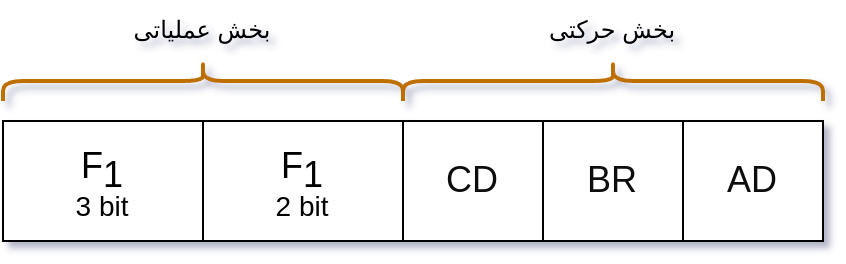

The diagram above was exported from draw.io. Its source (the exported page's mxGraphModel, read from the mxfile embedded in the PNG):
<mxGraphModel dx="789" dy="529" grid="1" gridSize="10" guides="1" tooltips="1" connect="1" arrows="1" fold="1" page="1" pageScale="1" pageWidth="850" pageHeight="1100" math="0" shadow="0">
  <root>
    <mxCell id="0" />
    <mxCell id="1" parent="0" />
    <mxCell id="dUth_oC2DTvi_c6odPAl-1" value="&lt;font color=&quot;#000000&quot;&gt;F&lt;sub style=&quot;font-size: 18px;&quot;&gt;1&lt;/sub&gt;&lt;/font&gt;&lt;div style=&quot;line-height: 40%;&quot;&gt;&lt;font color=&quot;#000000&quot; style=&quot;font-size: 14px;&quot;&gt;3 bit&lt;/font&gt;&lt;/div&gt;" style="rounded=0;whiteSpace=wrap;html=1;fontSize=18;" vertex="1" parent="1">
      <mxGeometry x="300" y="640" width="100" height="60" as="geometry" />
    </mxCell>
    <mxCell id="dUth_oC2DTvi_c6odPAl-7" value="" style="shape=curlyBracket;whiteSpace=wrap;html=1;rounded=1;labelPosition=left;verticalLabelPosition=middle;align=right;verticalAlign=middle;rotation=90;fillColor=#f0a30a;strokeColor=#BD7000;fontColor=#000000;strokeWidth=2;" vertex="1" parent="1">
      <mxGeometry x="390" y="520" width="20" height="200" as="geometry" />
    </mxCell>
    <mxCell id="dUth_oC2DTvi_c6odPAl-8" value="" style="shape=curlyBracket;whiteSpace=wrap;html=1;rounded=1;labelPosition=left;verticalLabelPosition=middle;align=right;verticalAlign=middle;rotation=90;fillColor=#f0a30a;strokeColor=#BD7000;fontColor=#000000;strokeWidth=2;" vertex="1" parent="1">
      <mxGeometry x="595" y="515" width="20" height="210" as="geometry" />
    </mxCell>
    <mxCell id="dUth_oC2DTvi_c6odPAl-13" value="بخش عملیاتی" style="text;html=1;align=center;verticalAlign=middle;whiteSpace=wrap;rounded=0;fontColor=#000000;" vertex="1" parent="1">
      <mxGeometry x="360" y="580" width="80" height="30" as="geometry" />
    </mxCell>
    <mxCell id="dUth_oC2DTvi_c6odPAl-14" value="بخش حرکتی" style="text;html=1;align=center;verticalAlign=middle;whiteSpace=wrap;rounded=0;fontColor=#000000;" vertex="1" parent="1">
      <mxGeometry x="565" y="580" width="80" height="30" as="geometry" />
    </mxCell>
    <mxCell id="dUth_oC2DTvi_c6odPAl-15" value="CD" style="rounded=0;whiteSpace=wrap;html=1;fontSize=18;fontColor=#0F0F0F;" vertex="1" parent="1">
      <mxGeometry x="500" y="640" width="70" height="60" as="geometry" />
    </mxCell>
    <mxCell id="dUth_oC2DTvi_c6odPAl-16" value="BR" style="rounded=0;whiteSpace=wrap;html=1;fontSize=18;fontColor=#0F0F0F;" vertex="1" parent="1">
      <mxGeometry x="570" y="640" width="70" height="60" as="geometry" />
    </mxCell>
    <mxCell id="dUth_oC2DTvi_c6odPAl-17" value="AD" style="rounded=0;whiteSpace=wrap;html=1;fontSize=18;fontColor=#0F0F0F;" vertex="1" parent="1">
      <mxGeometry x="640" y="640" width="70" height="60" as="geometry" />
    </mxCell>
    <mxCell id="dUth_oC2DTvi_c6odPAl-18" value="&lt;font color=&quot;#000000&quot;&gt;F&lt;sub style=&quot;font-size: 18px;&quot;&gt;1&lt;/sub&gt;&lt;/font&gt;&lt;div style=&quot;line-height: 40%;&quot;&gt;&lt;font color=&quot;#000000&quot; style=&quot;font-size: 14px;&quot;&gt;2 bit&lt;/font&gt;&lt;/div&gt;" style="rounded=0;whiteSpace=wrap;html=1;fontSize=18;" vertex="1" parent="1">
      <mxGeometry x="400" y="640" width="100" height="60" as="geometry" />
    </mxCell>
  </root>
</mxGraphModel>